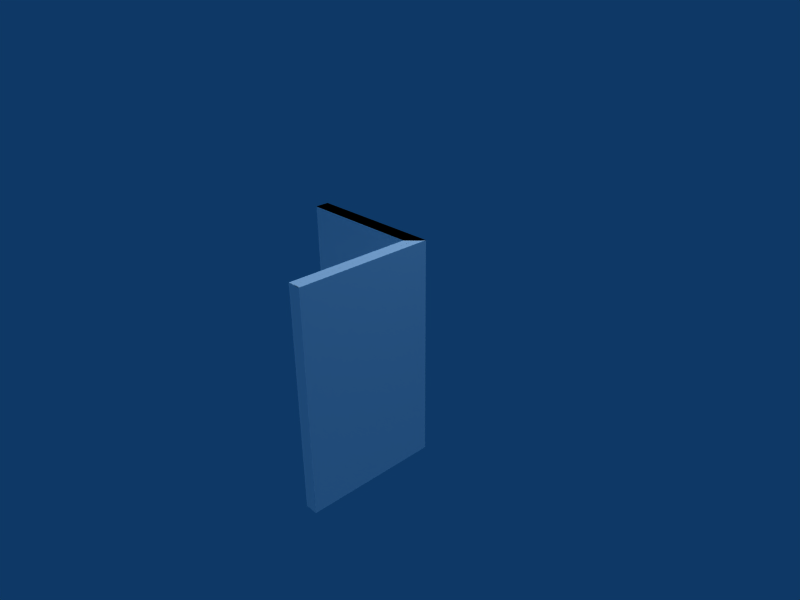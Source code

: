 # Source: wall.blend  (saved by Blender 2.49.2; exported with 4.5.12 LTS)
import bpy
from mathutils import Matrix  # noqa: F401  (used for matrix-valued properties, if any)

bpy.ops.wm.read_factory_settings(use_empty=True)
scene = bpy.context.scene
scene.name = 'Scene'

# ---- collections
col_collection_1 = bpy.data.collections.new('Collection 1'); scene.collection.children.link(col_collection_1)

# ---- materials (node trees are filled in below, after node groups)
mat_wall = bpy.data.materials.new('wall')
mat_wall.alpha_threshold = 0.0
mat_wall.diffuse_color = (1.0, 1.0, 1.0, 1.0)
mat_wall.specular_color = (0.0, 0.0, 0.0)
mat_wall.roughness = 0.5
mat_wall.line_color = (0.0, 0.0, 0.0, 1.0)

# ---- material node trees

# ---- world
world_world = bpy.data.worlds.new('World'); scene.world = world_world
world_world.color = (0.05656, 0.2208, 0.4)
world_world.use_sun_shadow = False
world_world.sun_shadow_jitter_overblur = 0.0
world_world.cycles.sampling_method = 'MANUAL'
world_world.cycles.sample_map_resolution = 256

# ---- cameras
cam_camera = bpy.data.cameras.new('Camera')
cam_camera.passepartout_alpha = 0.2
cam_camera.clip_end = 100.0
cam_camera.lens = 35.0
cam_camera.ortho_scale = 7.314
cam_camera.show_passepartout = False
cam_camera.show_safe_areas = True
cam_camera.dof.focus_distance = 0.0
cam_camera.dof.aperture_fstop = 128.0

# ---- lights
light_lamp = bpy.data.lights.new('Lamp', 'SUN')
light_lamp.transmission_factor = 0.0
light_lamp.angle = 1.571
light_lamp.energy = 1.0
light_lamp.shadow_buffer_clip_start = 0.5
light_lamp.shadow_soft_size = 1.0
light_lamp.shadow_cascade_max_distance = 1000.0
light_lamp.cycles.use_multiple_importance_sampling = False
light_spot = bpy.data.lights.new('Spot', 'POINT')
light_spot.transmission_factor = 0.0
light_spot.cutoff_distance = 30.0
light_spot.energy = 100.0
light_spot.shadow_buffer_clip_start = 1.001
light_spot.shadow_soft_size = 1.0
light_spot.shadow_maximum_resolution = 0.006
light_spot.use_absolute_resolution = True
light_spot.cycles.use_multiple_importance_sampling = False

# ---- meshes
me_bb = bpy.data.meshes.new('bb')
me_bb.from_pydata([(0.8018, 0.684, 1.62), (0.8018, 0.684, -1.62), (0.9053, 0.7828, -1.62), (0.9053, 0.7828, 1.62), (0.9053, 0.7828, 1.62), (0.9992, 0.8879, 1.62), (0.9053, 0.7828, -1.62), (0.9992, 0.8879, -1.62), (0.8018, 0.684, -1.62), (0.9053, 0.7828, -1.62), (0.8018, 0.684, 1.62), (0.9053, 0.7828, 1.62), (0.9053, 0.7828, -1.62), (0.9053, 0.7828, 1.62), (0.9992, 0.8879, 1.62), (0.9992, 0.8879, -1.62), (0.9988, -1.112, -1.622), (0.9988, -1.112, 1.622), (0.9027, -1.111, 1.622), (0.9027, -1.111, -1.622), (0.9027, -1.111, 1.622), (0.8048, -1.111, 1.622), (0.9027, -1.111, -1.622), (0.8048, -1.111, -1.622), (0.9988, -1.112, -1.622), (0.9027, -1.111, -1.622), (0.9988, -1.112, 1.622), (0.9027, -1.111, 1.622), (0.9027, -1.111, 1.622), (0.9027, -1.111, -1.622), (0.8048, -1.111, -1.622), (0.8048, -1.111, 1.622), (-0.9998, 0.8881, 1.62), (-0.9998, 0.8881, -1.62), (-0.9997, 0.789, -1.62), (-0.9997, 0.789, 1.62), (-0.9994, 0.6889, 1.62), (-0.9997, 0.789, 1.62), (-0.9994, 0.6889, -1.62), (-0.9997, 0.789, -1.62), (-0.9997, 0.789, -1.62), (-0.9998, 0.8881, -1.62), (-0.9997, 0.789, 1.62), (-0.9998, 0.8881, 1.62), (-0.9994, 0.6889, 1.62), (-0.9994, 0.6889, -1.62), (-0.9997, 0.789, 1.62), (-0.9997, 0.789, -1.62)], [], [(2, 1, 30, 29), (3, 2, 29, 28), (0, 3, 28, 31), (1, 0, 31, 30), (5, 4, 27, 26), (6, 7, 24, 25), (8, 9, 22, 23), (11, 10, 21, 20), (15, 12, 19, 16), (13, 14, 17, 18), (12, 13, 18, 19), (14, 15, 16, 17), (19, 18, 17), (19, 17, 16), (30, 31, 28), (30, 28, 29), (15, 14, 32, 33), (13, 12, 34, 35), (14, 13, 35, 32), (12, 15, 33, 34), (10, 11, 37, 36), (9, 8, 38, 39), (7, 6, 40, 41), (4, 5, 43, 42), (0, 1, 45, 44), (3, 0, 44, 46), (2, 3, 46, 47), (1, 2, 47, 45)])
_uv = me_bb.uv_layers.new(name='UVTex')
_uv.uv.foreach_set('vector', [0.0, 0.0, 1.0, 1.0, 0.0, 1.0, 0.0, 1.0, 0.0, 0.0, 1.0, 1.0, 0.0, 1.0, 0.0, 1.0, 0.0, 0.0, 1.0, 0.0, 1.0, 1.0, 0.0, 1.0, 0.0, 0.0, 1.0, 0.0, 1.0, 1.0, 0.0, 1.0, 0.0, 0.0, 1.0, 0.0, 0.0, 1.0, 0.0, 1.0, 0.0, 0.0, 1.0, 0.0, 1.0, 1.0, 0.0, 1.0, 0.0, 0.0, 1.0, 0.0, 1.0, 1.0, 0.0, 1.0, 0.0, 0.0, 1.0, 0.0, 0.0, 1.0, 0.0, 1.0, 0.0, 0.0, 1.0, 1.0, 0.0, 1.0, 0.0, 1.0, 0.0, 0.0, 1.0, 0.0, 1.0, 1.0, 0.0, 1.0, 0.0, 0.0, 1.0, 0.0, 1.0, 1.0, 0.0, 1.0, 0.0, 0.0, 1.0, 1.0, 0.0, 1.0, 0.0, 1.0, 0.0, 0.0, 1.0, 0.0, 1.0, 1.0, 0.0, 0.0, 1.0, 1.0, 0.0, 1.0, 0.0, 0.0, 1.0, 0.0, 1.0, 1.0, 0.0, 0.0, 1.0, 1.0, 0.0, 1.0, 0.0, 0.0, 1.0, 1.0, 0.0, 1.0, 0.0, 1.0, 0.0, 0.0, 1.0, 0.0, 1.0, 1.0, 0.0, 1.0, 0.0, 0.0, 1.0, 0.0, 1.0, 1.0, 0.0, 1.0, 0.0, 0.0, 1.0, 1.0, 0.0, 1.0, 0.0, 1.0, 0.0, 0.0, 1.0, 0.0, 0.0, 1.0, 0.0, 1.0, 0.0, 0.0, 1.0, 0.0, 1.0, 1.0, 0.0, 1.0, 0.0, 0.0, 1.0, 0.0, 1.0, 1.0, 0.0, 1.0, 0.0, 0.0, 1.0, 0.0, 0.0, 1.0, 0.0, 1.0, 0.0, 0.0, 1.0, 0.0, 1.0, 1.0, 0.0, 1.0, 0.0, 0.0, 1.0, 0.0, 1.0, 1.0, 0.0, 1.0, 0.0, 0.0, 1.0, 1.0, 0.0, 1.0, 0.0, 1.0, 0.0, 0.0, 1.0, 1.0, 0.0, 1.0, 0.0, 1.0])
me_bb.materials.append(mat_wall)
me_bb.materials.append(None)
me_bb.use_remesh_preserve_volume = False
me_bb.use_remesh_preserve_attributes = False
me_bb.use_mirror_vertex_groups = False
me_bb.update()

# ---- objects
ob_lamp_001 = bpy.data.objects.new('Lamp.001', light_lamp)
ob_wall = bpy.data.objects.new('wall', me_bb)
ob_lamp = bpy.data.objects.new('Lamp', light_spot)
ob_camera = bpy.data.objects.new('Camera', cam_camera)

# ---- transforms, parenting, visibility, modifiers, constraints
ob_lamp_001.location = (0.0, 0.0, 0.0)
ob_lamp_001.lock_rotations_4d = False
ob_lamp_001.empty_display_type = 'ARROWS'
ob_lamp_001.lineart.crease_threshold = 0.0
ob_wall.location = (0.0, -0.8887, 0.0)
ob_wall.lock_rotations_4d = False
ob_wall.empty_display_type = 'ARROWS'
ob_wall.lineart.crease_threshold = 0.0
ob_lamp.location = (4.076, 1.005, 5.904)
ob_lamp.rotation_euler = (0.6503, 0.05522, 1.866)
ob_lamp.lock_rotations_4d = False
ob_lamp.empty_display_type = 'ARROWS'
ob_lamp.color = (0.0, 0.0, 0.0, 0.0)
ob_lamp.lineart.crease_threshold = 0.0
ob_camera.location = (7.481, -6.508, 5.344)
ob_camera.rotation_euler = (1.109, 0.01082, 0.8149)
ob_camera.lock_rotations_4d = False
ob_camera.empty_display_type = 'ARROWS'
ob_camera.color = (0.0, 0.0, 0.0, 0.0)
ob_camera.display_type = 'WIRE'
ob_camera.lineart.crease_threshold = 0.0

# ---- collection membership
col_collection_1.objects.link(ob_lamp_001)
col_collection_1.objects.link(ob_wall)
col_collection_1.objects.link(ob_lamp)
col_collection_1.objects.link(ob_camera)

# ---- scene / render settings (as saved in the file)
scene.camera = ob_camera
scene.frame_start = 1; scene.frame_end = 250; scene.frame_set(1)
scene.render.engine = 'BLENDER_EEVEE_NEXT'
scene.render.image_settings.file_format = 'JPEG'
scene.render.image_settings.color_mode = 'RGB'
scene.render.image_settings.compression = 90
scene.render.resolution_x = 800
scene.render.resolution_y = 600
scene.render.pixel_aspect_x = 100.0
scene.render.pixel_aspect_y = 100.0
scene.render.fps = 25
scene.render.dither_intensity = 0.0
scene.render.use_compositing = False
scene.render.use_sequencer = False
scene.render.bake_margin = 2
scene.render.bake_bias = 0.0
scene.render.use_stamp_time = False
scene.render.use_stamp_date = False
scene.render.use_stamp_frame = False
scene.render.use_stamp_camera = False
scene.render.use_stamp_scene = False
scene.render.use_stamp_filename = False
scene.render.use_stamp_render_time = False
scene.render.stamp_font_size = 0
scene.cycles.use_denoising = False
scene.cycles.samples = 10
scene.cycles.sampling_pattern = 'TABULATED_SOBOL'
scene.cycles.light_sampling_threshold = 0.0
scene.cycles.use_adaptive_sampling = False
scene.cycles.use_light_tree = False
scene.cycles.blur_glossy = 0.0
scene.cycles.volume_bounces = 1
scene.cycles.pixel_filter_type = 'GAUSSIAN'
scene.cycles.sample_clamp_indirect = 0.0
scene.view_settings.view_transform = 'Raw'
bpy.context.view_layer.update()

